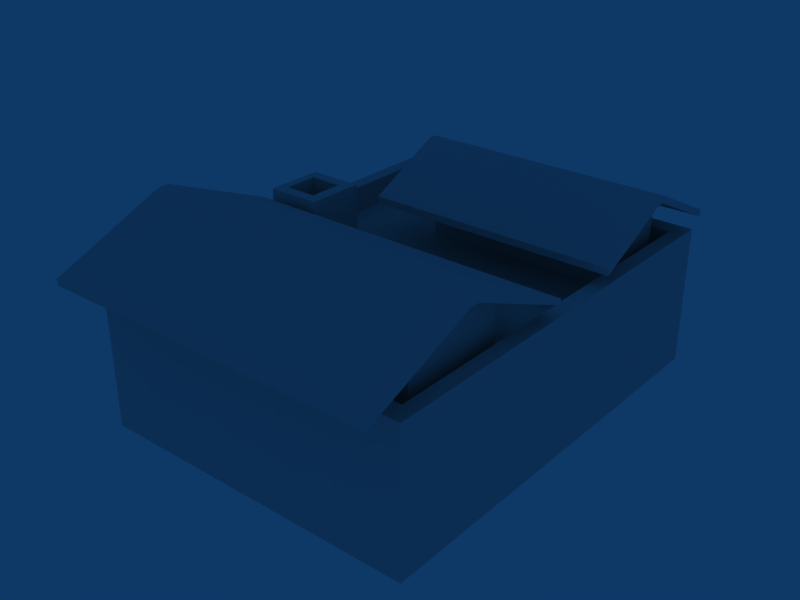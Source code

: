 # Source: HouseTypeB.blend  (saved by Blender 2.49.2; exported with 4.5.12 LTS)
import bpy
from mathutils import Matrix  # noqa: F401  (used for matrix-valued properties, if any)

bpy.ops.wm.read_factory_settings(use_empty=True)
scene = bpy.context.scene
scene.name = 'Scene'

# ---- collections
col_collection_1 = bpy.data.collections.new('Collection 1'); scene.collection.children.link(col_collection_1)

# ---- world
world_world = bpy.data.worlds.new('World'); scene.world = world_world
world_world.color = (0.05656, 0.2208, 0.4)
world_world.use_sun_shadow = False
world_world.sun_shadow_jitter_overblur = 0.0
world_world.cycles.sampling_method = 'MANUAL'
world_world.cycles.sample_map_resolution = 256

# ---- meshes
me_cube = bpy.data.meshes.new('Cube')
me_cube.from_pydata([(0.9728, 0.99, -0.2776), (0.9728, -0.99, -0.2776), (-0.9728, -0.99, -0.2776), (-0.9728, 0.99, -0.2776), (0.9728, 0.99, 0.5592), (0.9728, -0.99, 0.5592), (-0.9728, -0.99, 0.5592), (-0.9728, 0.99, 0.5592), (0.8887, 0.9044, 0.5592), (-0.8887, 0.9044, 0.5592), (-0.8887, -0.9044, 0.5592), (0.8887, -0.9044, 0.5592), (0.9728, 0.4018, 0.5592), (0.9728, 0.211, 0.5592), (0.9728, -0.05967, 0.5592), (0.9728, -0.2203, 0.5592), (-0.9728, -0.2203, 0.5592), (-0.9728, -0.05967, 0.5592), (-0.9728, 0.211, 0.5592), (-0.9728, 0.4018, 0.5592), (-0.8887, 0.4018, 0.5592), (-0.8887, 0.211, 0.5592), (-0.8887, -0.05967, 0.5592), (-0.8887, -0.2203, 0.5592), (0.8887, 0.4018, 0.5592), (0.8887, 0.211, 0.5592), (0.8887, -0.05967, 0.5592), (0.8887, -0.2203, 0.5592), (-0.6444, 0.211, 0.7218), (-0.6444, -0.05967, 0.7218), (-0.9173, 0.1564, 0.4328), (-0.9173, -0.005095, 0.4328), (-0.7214, 0.1564, 0.4328), (-0.7214, -0.005095, 0.4328), (-0.6444, 0.211, 0.4007), (-0.6444, -0.05967, 0.4007), (-0.8887, -0.05967, 0.4007), (-0.8887, 0.211, 0.4007), (0.8887, -0.9044, 0.4007), (0.8887, -0.2203, 0.4007), (0.8887, -0.05967, 0.4007), (0.8887, 0.211, 0.4007), (0.8887, 0.4018, 0.4007), (0.8887, 0.9044, 0.4007), (-0.8887, -0.9044, 0.4007), (-0.8887, -0.2203, 0.4007), (-0.8887, 0.4018, 0.4007), (-0.8887, 0.9044, 0.4007), (-0.9173, 0.1564, 0.7218), (-0.9173, -0.005095, 0.7218), (-0.7214, -0.005095, 0.7218), (-0.7214, 0.1564, 0.7218), (-0.9728, -0.05967, 0.7218), (-0.9728, 0.211, 0.7218), (-0.328, 0.834, 0.4007), (-0.328, 0.4722, 0.4007), (0.821, 0.4722, 0.4007), (0.821, 0.834, 0.4007), (-0.821, -0.3162, 0.4007), (-0.821, -0.8086, 0.4007), (0.821, -0.8086, 0.4007), (0.821, -0.3162, 0.4007), (-0.821, -0.3162, 0.7425), (-0.821, -0.8086, 0.8113), (-0.328, 0.4722, 0.7742), (-0.328, 0.234, 0.6366), (-0.328, 1.006, 0.6366), (0.821, 0.234, 0.6366), (0.821, 1.006, 0.6366), (-0.821, -0.08929, 0.6366), (-0.821, -1.168, 0.6366), (0.821, -1.168, 0.6366), (0.821, -0.08929, 0.6366), (0.821, -0.6029, 0.9122), (-0.821, -0.6029, 0.9122), (0.821, -0.6542, 0.9122), (-0.821, -0.6542, 0.9122), (-0.328, 0.6384, 0.8646), (0.821, 0.6384, 0.8646), (0.821, 0.6017, 0.8646), (-0.328, 0.6017, 0.8646), (-0.821, -0.6029, 0.9475), (-0.821, -0.6542, 0.9475), (-0.821, -1.168, 0.6719), (0.821, -1.168, 0.6719), (0.821, -0.6542, 0.9475), (0.821, -0.6029, 0.9475), (0.821, -0.08929, 0.6719), (-0.821, -0.08929, 0.6719), (0.9879, -0.6029, 0.9475), (0.9879, -0.08929, 0.6719), (0.9879, -0.08929, 0.6366), (0.9878, -0.6542, 0.9475), (0.9878, -1.168, 0.6366), (0.9878, -1.168, 0.6719), (0.9878, -0.6542, 0.9122), (0.9879, -0.6029, 0.9122), (-1.01, -0.08929, 0.6366), (-1.01, -0.08929, 0.6719), (-1.01, -0.6029, 0.9475), (-1.01, -0.6542, 0.9475), (-1.01, -1.168, 0.6719), (-1.01, -1.168, 0.6366), (-1.01, -0.6029, 0.9122), (-1.01, -0.6542, 0.9122), (-0.328, 0.6384, 0.9056), (-0.328, 0.6017, 0.9056), (-0.328, 0.234, 0.6776), (0.821, 0.234, 0.6776), (0.821, 0.6017, 0.9056), (0.821, 0.6384, 0.9056), (0.821, 1.006, 0.6776), (-0.328, 1.006, 0.6776), (-0.5057, 1.006, 0.6366), (-0.5057, 1.006, 0.6776), (-0.5057, 0.6384, 0.9056), (0.9987, 0.6384, 0.9056), (0.9987, 1.006, 0.6776), (0.9987, 1.006, 0.6366), (0.9987, 0.6017, 0.9056), (0.9987, 0.234, 0.6366), (0.9987, 0.234, 0.6776), (-0.5057, 0.6017, 0.9056), (-0.5057, 0.234, 0.6776), (-0.5057, 0.234, 0.6366), (-0.5057, 0.6384, 0.8646), (-0.5057, 0.6017, 0.8646), (0.9987, 0.6017, 0.8646), (0.9987, 0.6384, 0.8646), (-0.328, 0.834, 0.7319), (0.821, 0.4722, 0.7742), (0.821, 0.834, 0.7319), (0.821, -0.8086, 0.8113), (0.821, -0.3162, 0.7425)], [], [(0, 1, 2, 3), (1, 5, 6, 2), (4, 0, 3, 7), (4, 7, 9, 8), (6, 5, 11, 10), (1, 0, 13, 14), (12, 0, 4), (15, 5, 1), (13, 0, 12), (14, 15, 1), (17, 18, 3, 2), (6, 16, 2), (19, 7, 3), (16, 17, 2), (18, 19, 3), (7, 19, 20, 9), (19, 18, 21, 20), (17, 16, 23, 22), (16, 6, 10, 23), (5, 15, 27, 11), (15, 14, 26, 27), (14, 13, 25, 26), (13, 12, 24, 25), (12, 4, 8, 24), (28, 29, 35, 34), (29, 22, 36, 35), (21, 28, 34, 37), (11, 27, 39, 38), (27, 26, 40, 39), (26, 25, 41, 40), (25, 24, 42, 41), (24, 8, 43, 42), (23, 10, 44, 45), (22, 23, 45, 36), (20, 21, 37, 46), (9, 20, 46, 47), (10, 11, 38, 44), (8, 9, 47, 43), (35, 36, 45), (40, 35, 39), (35, 45, 39), (35, 40, 41, 34), (34, 41, 42), (37, 34, 46), (34, 42, 46), (31, 30, 48, 49), (32, 33, 50, 51), (33, 31, 49, 50), (30, 32, 51, 48), (22, 29, 52), (28, 21, 53), (17, 22, 52), (21, 18, 53), (18, 17, 52, 53), (29, 28, 51, 50), (52, 29, 50, 49), (28, 53, 48, 51), (53, 52, 49, 48), (30, 31, 33, 32), (46, 55, 54, 47), (42, 56, 55, 46), (43, 57, 56, 42), (47, 54, 57, 43), (44, 59, 58, 45), (38, 60, 59, 44), (39, 61, 60, 38), (45, 58, 61, 39), (61, 58, 62, 133), (60, 61, 133, 132), (59, 60, 132, 63), (58, 59, 63, 62), (57, 54, 129, 131), (56, 57, 131, 130), (55, 56, 130, 64), (54, 55, 64, 129), (64, 130, 67, 65), (131, 129, 66, 68), (63, 132, 71, 70), (133, 62, 69, 72), (72, 69, 88, 87), (70, 71, 84, 83), (81, 82, 85, 86), (83, 84, 85, 82), (87, 88, 81, 86), (87, 86, 89, 90), (72, 87, 90, 91), (86, 85, 92, 89), (84, 71, 93, 94), (85, 84, 94, 92), (71, 75, 95, 93), (75, 73, 96, 95), (73, 72, 91, 96), (96, 91, 90, 89), (95, 96, 89, 92), (93, 95, 92, 94), (88, 69, 97, 98), (81, 88, 98, 99), (83, 82, 100, 101), (70, 83, 101, 102), (82, 81, 99, 100), (74, 76, 104, 103), (76, 70, 102, 104), (69, 74, 103, 97), (97, 103, 99, 98), (104, 102, 101, 100), (103, 104, 100, 99), (68, 66, 112, 111), (65, 67, 108, 107), (105, 106, 109, 110), (107, 108, 109, 106), (111, 112, 105, 110), (112, 66, 113, 114), (105, 112, 114, 115), (111, 110, 116, 117), (68, 111, 117, 118), (110, 109, 119, 116), (108, 67, 120, 121), (109, 108, 121, 119), (107, 106, 122, 123), (65, 107, 123, 124), (106, 105, 115, 122), (77, 80, 126, 125), (80, 65, 124, 126), (67, 79, 127, 120), (79, 78, 128, 127), (78, 68, 118, 128), (66, 77, 125, 113), (113, 125, 115, 114), (128, 118, 117, 116), (127, 128, 116, 119), (120, 127, 119, 121), (126, 124, 123, 122), (125, 126, 122, 115), (132, 133, 73, 75), (71, 132, 75), (133, 72, 73), (62, 63, 76, 74), (69, 62, 74), (63, 70, 76), (130, 131, 78, 79), (67, 130, 79), (131, 68, 78), (129, 64, 80, 77), (66, 129, 77), (64, 65, 80)])
me_cube.use_remesh_preserve_volume = False
me_cube.use_remesh_preserve_attributes = False
me_cube.use_mirror_vertex_groups = False
me_cube.update()

# ---- objects
ob_cube = bpy.data.objects.new('Cube', me_cube)

# ---- transforms, parenting, visibility, modifiers, constraints
ob_cube.location = (0.0, 0.0, 5.305)
ob_cube.scale = (20.98, 27.02, 20.98)
ob_cube.lock_rotations_4d = False
ob_cube.empty_display_type = 'ARROWS'
ob_cube.lineart.crease_threshold = 0.0

# ---- collection membership
col_collection_1.objects.link(ob_cube)

# ---- scene / render settings (as saved in the file)
scene.frame_start = 1; scene.frame_end = 250; scene.frame_set(1)
scene.render.engine = 'BLENDER_EEVEE_NEXT'
scene.render.image_settings.file_format = 'JPEG'
scene.render.image_settings.color_mode = 'RGB'
scene.render.image_settings.compression = 90
scene.render.resolution_x = 800
scene.render.resolution_y = 600
scene.render.pixel_aspect_x = 100.0
scene.render.pixel_aspect_y = 100.0
scene.render.fps = 25
scene.render.dither_intensity = 0.0
scene.render.use_compositing = False
scene.render.use_sequencer = False
scene.render.bake_margin = 2
scene.render.bake_bias = 0.0
scene.render.use_stamp_time = False
scene.render.use_stamp_date = False
scene.render.use_stamp_frame = False
scene.render.use_stamp_camera = False
scene.render.use_stamp_scene = False
scene.render.use_stamp_filename = False
scene.render.use_stamp_render_time = False
scene.render.stamp_font_size = 0
scene.cycles.use_denoising = False
scene.cycles.samples = 10
scene.cycles.sampling_pattern = 'TABULATED_SOBOL'
scene.cycles.light_sampling_threshold = 0.0
scene.cycles.use_adaptive_sampling = False
scene.cycles.use_light_tree = False
scene.cycles.blur_glossy = 0.0
scene.cycles.volume_bounces = 1
scene.cycles.pixel_filter_type = 'GAUSSIAN'
scene.cycles.sample_clamp_indirect = 0.0
scene.view_settings.view_transform = 'Raw'
bpy.context.view_layer.update()

# ---- added for rendering (the .blend has no active camera): camera
cam_auto = bpy.data.cameras.new('AutoCamera')
cam_auto.lens = 50.0
cam_auto.sensor_width = 36.0
cam_auto.clip_end = 1245.83
ob_auto_camera = bpy.data.objects.new('AutoCamera', cam_auto)
scene.collection.objects.link(ob_auto_camera)
ob_auto_camera.location = (70.8659, -87.3715, 69.1232)
ob_auto_camera.rotation_euler = (1.09748, -7.21219e-08, 0.694738)
scene.camera = ob_auto_camera
bpy.context.view_layer.update()
